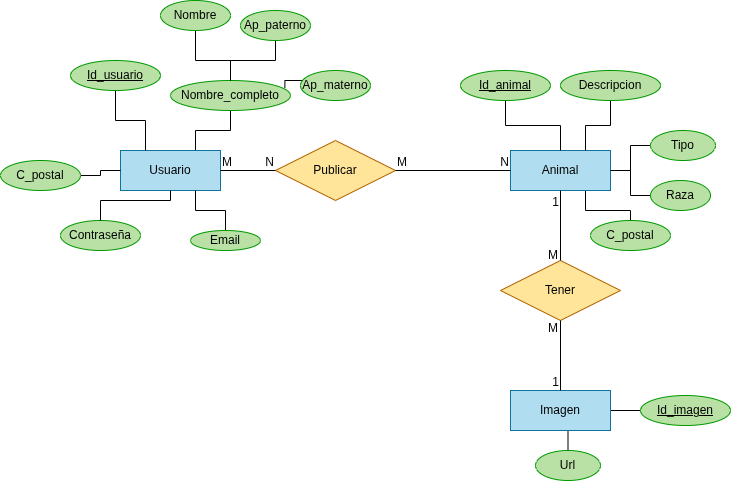

The diagram above was exported from draw.io. Its source (the exported page's mxGraphModel, read from the mxfile embedded in the PNG):
<mxGraphModel dx="946" dy="548" grid="1" gridSize="10" guides="1" tooltips="1" connect="1" arrows="1" fold="1" page="1" pageScale="1" pageWidth="850" pageHeight="1100" math="0" shadow="0">
  <root>
    <mxCell id="0" />
    <mxCell id="1" parent="0" />
    <mxCell id="NXYhVCRj1SnYXKST0ugW-2" parent="1" style="shape=rhombus;perimeter=rhombusPerimeter;whiteSpace=wrap;html=1;align=center;fillColor=#FFE599;strokeColor=#b46504;" value="Publicar" vertex="1">
      <mxGeometry height="60" width="120" x="305" y="190" as="geometry" />
    </mxCell>
    <mxCell id="NXYhVCRj1SnYXKST0ugW-10" edge="1" parent="1" source="NXYhVCRj1SnYXKST0ugW-3" style="edgeStyle=orthogonalEdgeStyle;rounded=0;orthogonalLoop=1;jettySize=auto;html=1;exitX=0.75;exitY=0;exitDx=0;exitDy=0;entryX=0.5;entryY=1;entryDx=0;entryDy=0;endArrow=none;endFill=0;" target="NXYhVCRj1SnYXKST0ugW-9">
      <mxGeometry relative="1" as="geometry" />
    </mxCell>
    <mxCell id="NXYhVCRj1SnYXKST0ugW-3" parent="1" style="whiteSpace=wrap;html=1;align=center;fillColor=#b1ddf0;strokeColor=#10739e;" value="Usuario" vertex="1">
      <mxGeometry height="40" width="100" x="150" y="200" as="geometry" />
    </mxCell>
    <mxCell id="NXYhVCRj1SnYXKST0ugW-4" edge="1" parent="1" source="NXYhVCRj1SnYXKST0ugW-3" style="endArrow=none;html=1;rounded=0;exitX=1;exitY=0.5;exitDx=0;exitDy=0;entryX=0;entryY=0.5;entryDx=0;entryDy=0;" target="NXYhVCRj1SnYXKST0ugW-2" value="">
      <mxGeometry relative="1" as="geometry">
        <mxPoint x="350" y="290" as="sourcePoint" />
        <mxPoint x="510" y="290" as="targetPoint" />
      </mxGeometry>
    </mxCell>
    <mxCell id="NXYhVCRj1SnYXKST0ugW-5" connectable="0" parent="NXYhVCRj1SnYXKST0ugW-4" style="resizable=0;html=1;whiteSpace=wrap;align=left;verticalAlign=bottom;" value="M" vertex="1">
      <mxGeometry relative="1" x="-1" as="geometry" />
    </mxCell>
    <mxCell id="NXYhVCRj1SnYXKST0ugW-6" connectable="0" parent="NXYhVCRj1SnYXKST0ugW-4" style="resizable=0;html=1;whiteSpace=wrap;align=right;verticalAlign=bottom;" value="N" vertex="1">
      <mxGeometry relative="1" x="1" as="geometry" />
    </mxCell>
    <mxCell id="NXYhVCRj1SnYXKST0ugW-8" edge="1" parent="1" source="NXYhVCRj1SnYXKST0ugW-7" style="edgeStyle=orthogonalEdgeStyle;rounded=0;orthogonalLoop=1;jettySize=auto;html=1;entryX=0.25;entryY=0;entryDx=0;entryDy=0;endArrow=none;endFill=0;" target="NXYhVCRj1SnYXKST0ugW-3">
      <mxGeometry relative="1" as="geometry" />
    </mxCell>
    <mxCell id="NXYhVCRj1SnYXKST0ugW-7" parent="1" style="ellipse;whiteSpace=wrap;html=1;align=center;fontStyle=4;fillColor=#B9E0A5;strokeColor=#009900;" value="Id_usuario" vertex="1">
      <mxGeometry height="30" width="90" x="100" y="110" as="geometry" />
    </mxCell>
    <mxCell id="NXYhVCRj1SnYXKST0ugW-9" parent="1" style="ellipse;whiteSpace=wrap;html=1;align=center;fillColor=#B9E0A5;strokeColor=#009900;" value="Nombre_completo" vertex="1">
      <mxGeometry height="30" width="120" x="200" y="130" as="geometry" />
    </mxCell>
    <mxCell id="NXYhVCRj1SnYXKST0ugW-12" edge="1" parent="1" source="NXYhVCRj1SnYXKST0ugW-11" style="edgeStyle=orthogonalEdgeStyle;rounded=0;orthogonalLoop=1;jettySize=auto;html=1;endArrow=none;endFill=0;" target="NXYhVCRj1SnYXKST0ugW-9" value="">
      <mxGeometry relative="1" as="geometry" />
    </mxCell>
    <mxCell id="NXYhVCRj1SnYXKST0ugW-11" parent="1" style="ellipse;whiteSpace=wrap;html=1;align=center;fillColor=#B9E0A5;strokeColor=#009900;" value="Ap_paterno" vertex="1">
      <mxGeometry height="30" width="70" x="270" y="60" as="geometry" />
    </mxCell>
    <mxCell id="NXYhVCRj1SnYXKST0ugW-13" edge="1" parent="1" source="NXYhVCRj1SnYXKST0ugW-14" style="edgeStyle=orthogonalEdgeStyle;rounded=0;orthogonalLoop=1;jettySize=auto;html=1;endArrow=none;endFill=0;entryX=0.953;entryY=0.25;entryDx=0;entryDy=0;entryPerimeter=0;" target="NXYhVCRj1SnYXKST0ugW-9" value="">
      <mxGeometry relative="1" as="geometry">
        <Array as="points">
          <mxPoint x="330" y="130" />
          <mxPoint x="296" y="130" />
        </Array>
        <mxPoint x="330" y="140" as="targetPoint" />
      </mxGeometry>
    </mxCell>
    <mxCell id="NXYhVCRj1SnYXKST0ugW-14" parent="1" style="ellipse;whiteSpace=wrap;html=1;align=center;fillColor=#B9E0A5;strokeColor=#009900;" value="Ap_materno" vertex="1">
      <mxGeometry height="30" width="70" x="330" y="120" as="geometry" />
    </mxCell>
    <mxCell id="NXYhVCRj1SnYXKST0ugW-16" edge="1" parent="1" source="NXYhVCRj1SnYXKST0ugW-15" style="edgeStyle=orthogonalEdgeStyle;rounded=0;orthogonalLoop=1;jettySize=auto;html=1;endArrow=none;endFill=0;" target="NXYhVCRj1SnYXKST0ugW-9" value="">
      <mxGeometry relative="1" as="geometry">
        <Array as="points">
          <mxPoint x="225" y="110" />
          <mxPoint x="260" y="110" />
        </Array>
      </mxGeometry>
    </mxCell>
    <mxCell id="NXYhVCRj1SnYXKST0ugW-15" parent="1" style="ellipse;whiteSpace=wrap;html=1;align=center;fillColor=#B9E0A5;strokeColor=#009900;" value="Nombre" vertex="1">
      <mxGeometry height="30" width="70" x="190" y="50" as="geometry" />
    </mxCell>
    <mxCell id="NXYhVCRj1SnYXKST0ugW-18" edge="1" parent="1" source="NXYhVCRj1SnYXKST0ugW-17" style="edgeStyle=orthogonalEdgeStyle;rounded=0;orthogonalLoop=1;jettySize=auto;html=1;endArrow=none;endFill=0;" target="NXYhVCRj1SnYXKST0ugW-3" value="">
      <mxGeometry relative="1" as="geometry" />
    </mxCell>
    <mxCell id="NXYhVCRj1SnYXKST0ugW-17" parent="1" style="ellipse;whiteSpace=wrap;html=1;align=center;fillColor=#B9E0A5;strokeColor=#009900;" value="C_postal" vertex="1">
      <mxGeometry height="30" width="80" x="30" y="210" as="geometry" />
    </mxCell>
    <mxCell id="NXYhVCRj1SnYXKST0ugW-19" parent="1" style="ellipse;whiteSpace=wrap;html=1;align=center;fillColor=#B9E0A5;strokeColor=#009900;" value="Contraseña" vertex="1">
      <mxGeometry height="30" width="80" x="90" y="270" as="geometry" />
    </mxCell>
    <mxCell id="NXYhVCRj1SnYXKST0ugW-21" edge="1" parent="1" source="NXYhVCRj1SnYXKST0ugW-19" style="edgeStyle=orthogonalEdgeStyle;rounded=0;orthogonalLoop=1;jettySize=auto;html=1;exitX=0.5;exitY=0;exitDx=0;exitDy=0;entryX=0.5;entryY=1;entryDx=0;entryDy=0;endArrow=none;endFill=0;" target="NXYhVCRj1SnYXKST0ugW-3">
      <mxGeometry relative="1" as="geometry">
        <Array as="points">
          <mxPoint x="130" y="250" />
          <mxPoint x="200" y="250" />
        </Array>
      </mxGeometry>
    </mxCell>
    <mxCell id="NXYhVCRj1SnYXKST0ugW-23" edge="1" parent="1" source="NXYhVCRj1SnYXKST0ugW-22" style="edgeStyle=orthogonalEdgeStyle;rounded=0;orthogonalLoop=1;jettySize=auto;html=1;exitX=0.5;exitY=0;exitDx=0;exitDy=0;entryX=0.75;entryY=1;entryDx=0;entryDy=0;endArrow=none;endFill=0;" target="NXYhVCRj1SnYXKST0ugW-3">
      <mxGeometry relative="1" as="geometry" />
    </mxCell>
    <mxCell id="NXYhVCRj1SnYXKST0ugW-22" parent="1" style="ellipse;whiteSpace=wrap;html=1;align=center;fillColor=#B9E0A5;strokeColor=#009900;" value="Email" vertex="1">
      <mxGeometry height="20" width="70" x="220" y="280" as="geometry" />
    </mxCell>
    <mxCell id="NXYhVCRj1SnYXKST0ugW-35" edge="1" parent="1" source="NXYhVCRj1SnYXKST0ugW-24" style="edgeStyle=orthogonalEdgeStyle;rounded=0;orthogonalLoop=1;jettySize=auto;html=1;exitX=1;exitY=0.5;exitDx=0;exitDy=0;entryX=0;entryY=0.5;entryDx=0;entryDy=0;endArrow=none;endFill=0;" target="NXYhVCRj1SnYXKST0ugW-34">
      <mxGeometry relative="1" as="geometry" />
    </mxCell>
    <mxCell id="NXYhVCRj1SnYXKST0ugW-37" edge="1" parent="1" source="NXYhVCRj1SnYXKST0ugW-24" style="edgeStyle=orthogonalEdgeStyle;rounded=0;orthogonalLoop=1;jettySize=auto;html=1;exitX=0.75;exitY=1;exitDx=0;exitDy=0;entryX=0.5;entryY=0;entryDx=0;entryDy=0;endArrow=none;endFill=0;" target="NXYhVCRj1SnYXKST0ugW-36">
      <mxGeometry relative="1" as="geometry">
        <Array as="points">
          <mxPoint x="615" y="260" />
          <mxPoint x="660" y="260" />
        </Array>
      </mxGeometry>
    </mxCell>
    <mxCell id="NXYhVCRj1SnYXKST0ugW-24" parent="1" style="whiteSpace=wrap;html=1;align=center;fillColor=#b1ddf0;strokeColor=#10739e;" value="Animal" vertex="1">
      <mxGeometry height="40" width="100" x="540" y="200" as="geometry" />
    </mxCell>
    <mxCell id="NXYhVCRj1SnYXKST0ugW-25" edge="1" parent="1" source="NXYhVCRj1SnYXKST0ugW-2" style="endArrow=none;html=1;rounded=0;exitX=1;exitY=0.5;exitDx=0;exitDy=0;entryX=0;entryY=0.5;entryDx=0;entryDy=0;" target="NXYhVCRj1SnYXKST0ugW-24" value="">
      <mxGeometry relative="1" as="geometry">
        <mxPoint x="480" y="230" as="sourcePoint" />
        <mxPoint x="535" y="230" as="targetPoint" />
      </mxGeometry>
    </mxCell>
    <mxCell id="NXYhVCRj1SnYXKST0ugW-26" connectable="0" parent="NXYhVCRj1SnYXKST0ugW-25" style="resizable=0;html=1;whiteSpace=wrap;align=left;verticalAlign=bottom;" value="M" vertex="1">
      <mxGeometry relative="1" x="-1" as="geometry" />
    </mxCell>
    <mxCell id="NXYhVCRj1SnYXKST0ugW-27" connectable="0" parent="NXYhVCRj1SnYXKST0ugW-25" style="resizable=0;html=1;whiteSpace=wrap;align=right;verticalAlign=bottom;" value="N" vertex="1">
      <mxGeometry relative="1" x="1" as="geometry" />
    </mxCell>
    <mxCell id="NXYhVCRj1SnYXKST0ugW-29" edge="1" parent="1" source="NXYhVCRj1SnYXKST0ugW-28" style="edgeStyle=orthogonalEdgeStyle;rounded=0;orthogonalLoop=1;jettySize=auto;html=1;endArrow=none;endFill=0;" target="NXYhVCRj1SnYXKST0ugW-24" value="">
      <mxGeometry relative="1" as="geometry" />
    </mxCell>
    <mxCell id="NXYhVCRj1SnYXKST0ugW-28" parent="1" style="ellipse;whiteSpace=wrap;html=1;align=center;fontStyle=4;fillColor=#B9E0A5;strokeColor=#009900;" value="Id_animal" vertex="1">
      <mxGeometry height="30" width="90" x="490" y="120" as="geometry" />
    </mxCell>
    <mxCell id="NXYhVCRj1SnYXKST0ugW-31" edge="1" parent="1" source="NXYhVCRj1SnYXKST0ugW-30" style="edgeStyle=orthogonalEdgeStyle;rounded=0;orthogonalLoop=1;jettySize=auto;html=1;exitX=0.5;exitY=1;exitDx=0;exitDy=0;entryX=0.75;entryY=0;entryDx=0;entryDy=0;endArrow=none;endFill=0;" target="NXYhVCRj1SnYXKST0ugW-24">
      <mxGeometry relative="1" as="geometry">
        <Array as="points">
          <mxPoint x="640" y="175" />
          <mxPoint x="615" y="175" />
        </Array>
      </mxGeometry>
    </mxCell>
    <mxCell id="NXYhVCRj1SnYXKST0ugW-30" parent="1" style="ellipse;whiteSpace=wrap;html=1;align=center;fillColor=#B9E0A5;strokeColor=#009900;" value="Descripcion" vertex="1">
      <mxGeometry height="30" width="100" x="590" y="120" as="geometry" />
    </mxCell>
    <mxCell id="NXYhVCRj1SnYXKST0ugW-33" edge="1" parent="1" source="NXYhVCRj1SnYXKST0ugW-32" style="edgeStyle=orthogonalEdgeStyle;rounded=0;orthogonalLoop=1;jettySize=auto;html=1;exitX=0;exitY=0.5;exitDx=0;exitDy=0;entryX=1;entryY=0.5;entryDx=0;entryDy=0;endArrow=none;endFill=0;" target="NXYhVCRj1SnYXKST0ugW-24">
      <mxGeometry relative="1" as="geometry">
        <Array as="points">
          <mxPoint x="660" y="195" />
          <mxPoint x="660" y="220" />
        </Array>
      </mxGeometry>
    </mxCell>
    <mxCell id="NXYhVCRj1SnYXKST0ugW-32" parent="1" style="ellipse;whiteSpace=wrap;html=1;align=center;fillColor=#B9E0A5;strokeColor=#009900;" value="Tipo" vertex="1">
      <mxGeometry height="30" width="65" x="680" y="180" as="geometry" />
    </mxCell>
    <mxCell id="NXYhVCRj1SnYXKST0ugW-34" parent="1" style="ellipse;whiteSpace=wrap;html=1;align=center;fillColor=#B9E0A5;strokeColor=#009900;" value="Raza" vertex="1">
      <mxGeometry height="30" width="60" x="680" y="230" as="geometry" />
    </mxCell>
    <mxCell id="NXYhVCRj1SnYXKST0ugW-36" parent="1" style="ellipse;whiteSpace=wrap;html=1;align=center;fillColor=#B9E0A5;strokeColor=#009900;" value="C_postal" vertex="1">
      <mxGeometry height="30" width="80" x="620" y="270" as="geometry" />
    </mxCell>
    <mxCell id="NXYhVCRj1SnYXKST0ugW-41" edge="1" parent="1" source="NXYhVCRj1SnYXKST0ugW-38" style="edgeStyle=orthogonalEdgeStyle;rounded=0;orthogonalLoop=1;jettySize=auto;html=1;exitX=1;exitY=0.5;exitDx=0;exitDy=0;entryX=0;entryY=0.5;entryDx=0;entryDy=0;endArrow=none;endFill=0;" target="NXYhVCRj1SnYXKST0ugW-40">
      <mxGeometry relative="1" as="geometry" />
    </mxCell>
    <mxCell id="NXYhVCRj1SnYXKST0ugW-43" edge="1" parent="1" source="NXYhVCRj1SnYXKST0ugW-38" style="edgeStyle=orthogonalEdgeStyle;rounded=0;orthogonalLoop=1;jettySize=auto;html=1;exitX=0.5;exitY=1;exitDx=0;exitDy=0;entryX=0.5;entryY=0;entryDx=0;entryDy=0;endArrow=none;endFill=0;" target="NXYhVCRj1SnYXKST0ugW-42">
      <mxGeometry relative="1" as="geometry" />
    </mxCell>
    <mxCell id="NXYhVCRj1SnYXKST0ugW-38" parent="1" style="whiteSpace=wrap;html=1;align=center;fillColor=#b1ddf0;strokeColor=#10739e;" value="Imagen" vertex="1">
      <mxGeometry height="40" width="100" x="540" y="440" as="geometry" />
    </mxCell>
    <mxCell id="NXYhVCRj1SnYXKST0ugW-39" parent="1" style="shape=rhombus;perimeter=rhombusPerimeter;whiteSpace=wrap;html=1;align=center;fillColor=#FFE599;strokeColor=#b46504;" value="Tener" vertex="1">
      <mxGeometry height="60" width="120" x="530" y="310" as="geometry" />
    </mxCell>
    <mxCell id="NXYhVCRj1SnYXKST0ugW-40" parent="1" style="ellipse;whiteSpace=wrap;html=1;align=center;fontStyle=4;fillColor=#B9E0A5;strokeColor=#009900;" value="Id_imagen" vertex="1">
      <mxGeometry height="30" width="90" x="670" y="445" as="geometry" />
    </mxCell>
    <mxCell id="NXYhVCRj1SnYXKST0ugW-42" parent="1" style="ellipse;whiteSpace=wrap;html=1;align=center;fillColor=#B9E0A5;strokeColor=#009900;" value="Url" vertex="1">
      <mxGeometry height="30" width="65" x="565" y="500" as="geometry" />
    </mxCell>
    <mxCell id="NXYhVCRj1SnYXKST0ugW-44" edge="1" parent="1" source="NXYhVCRj1SnYXKST0ugW-39" style="endArrow=none;html=1;rounded=0;entryX=0.5;entryY=1;entryDx=0;entryDy=0;exitX=0.5;exitY=0;exitDx=0;exitDy=0;" target="NXYhVCRj1SnYXKST0ugW-24" value="">
      <mxGeometry relative="1" as="geometry">
        <mxPoint x="350" y="290" as="sourcePoint" />
        <mxPoint x="510" y="290" as="targetPoint" />
      </mxGeometry>
    </mxCell>
    <mxCell id="NXYhVCRj1SnYXKST0ugW-45" connectable="0" parent="NXYhVCRj1SnYXKST0ugW-44" style="resizable=0;html=1;whiteSpace=wrap;align=right;verticalAlign=bottom;" value="1" vertex="1">
      <mxGeometry relative="1" x="1" as="geometry">
        <mxPoint y="20" as="offset" />
      </mxGeometry>
    </mxCell>
    <mxCell id="NXYhVCRj1SnYXKST0ugW-46" connectable="0" parent="1" style="resizable=0;html=1;whiteSpace=wrap;align=left;verticalAlign=bottom;" value="M" vertex="1">
      <mxGeometry x="591" y="315" as="geometry">
        <mxPoint x="-15" y="-2" as="offset" />
      </mxGeometry>
    </mxCell>
    <mxCell id="NXYhVCRj1SnYXKST0ugW-47" edge="1" parent="1" source="NXYhVCRj1SnYXKST0ugW-39" style="endArrow=none;html=1;rounded=0;entryX=0.5;entryY=0;entryDx=0;entryDy=0;exitX=0.5;exitY=1;exitDx=0;exitDy=0;" target="NXYhVCRj1SnYXKST0ugW-38" value="">
      <mxGeometry relative="1" as="geometry">
        <mxPoint x="510" y="435" as="sourcePoint" />
        <mxPoint x="510" y="365" as="targetPoint" />
      </mxGeometry>
    </mxCell>
    <mxCell id="NXYhVCRj1SnYXKST0ugW-48" connectable="0" parent="NXYhVCRj1SnYXKST0ugW-47" style="resizable=0;html=1;whiteSpace=wrap;align=right;verticalAlign=bottom;" value="1" vertex="1">
      <mxGeometry relative="1" x="1" as="geometry">
        <mxPoint as="offset" />
      </mxGeometry>
    </mxCell>
    <mxCell id="NXYhVCRj1SnYXKST0ugW-49" connectable="0" parent="1" style="resizable=0;html=1;whiteSpace=wrap;align=left;verticalAlign=bottom;" value="M" vertex="1">
      <mxGeometry x="521" y="450" as="geometry">
        <mxPoint x="55" y="-64" as="offset" />
      </mxGeometry>
    </mxCell>
  </root>
</mxGraphModel>